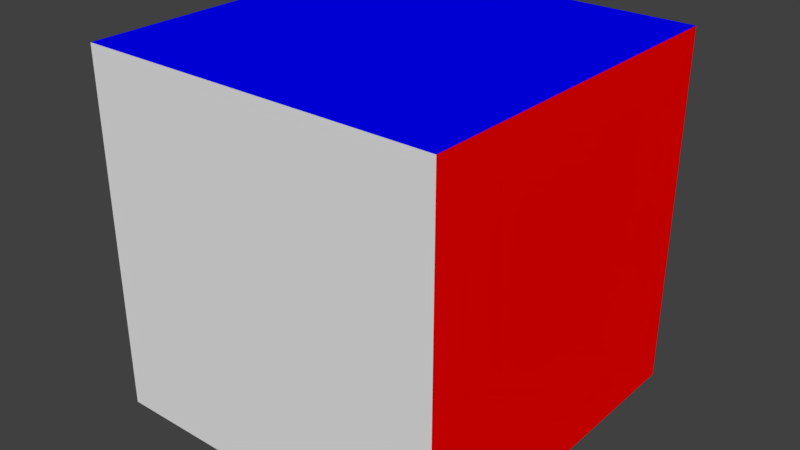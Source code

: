 # Source: scene.blend  (saved by Blender 2.78.0; exported with 4.5.12 LTS)
import bpy
from mathutils import Matrix  # noqa: F401  (used for matrix-valued properties, if any)

bpy.ops.wm.read_factory_settings(use_empty=True)
scene = bpy.context.scene
scene.name = 'Scene'

# ---- collections
col_collection_1 = bpy.data.collections.new('Collection 1'); scene.collection.children.link(col_collection_1)

# ---- materials (node trees are filled in below, after node groups)
mat_material_005 = bpy.data.materials.new('Material.005')
mat_material_005.alpha_threshold = 0.0
mat_material_005.use_transparent_shadow = False
mat_material_005.diffuse_color = (1.0, 1.0, 1.0, 1.0)
mat_material_005.roughness = 0.5
mat_material_005.line_color = (0.0, 0.0, 0.0, 1.0)
mat_grey = bpy.data.materials.new('Grey')
mat_grey.alpha_threshold = 0.0
mat_grey.use_transparent_shadow = False
mat_grey.roughness = 0.5
mat_grey.line_color = (0.0, 0.0, 0.0, 1.0)
mat_green_y = bpy.data.materials.new('Green y')
mat_green_y.alpha_threshold = 0.0
mat_green_y.use_transparent_shadow = False
mat_green_y.diffuse_color = (0.0, 0.8, 0.0, 1.0)
mat_green_y.roughness = 0.5
mat_red_x = bpy.data.materials.new('Red x')
mat_red_x.alpha_threshold = 0.0
mat_red_x.use_transparent_shadow = False
mat_red_x.diffuse_color = (1.0, 0.0, 0.0, 1.0)
mat_red_x.roughness = 0.5
mat_blue_z = bpy.data.materials.new('Blue z')
mat_blue_z.alpha_threshold = 0.0
mat_blue_z.use_transparent_shadow = False
mat_blue_z.diffuse_color = (0.0, 0.0, 1.0, 1.0)
mat_blue_z.roughness = 0.5

# ---- material node trees

# ---- world
world_world = bpy.data.worlds.new('World'); scene.world = world_world
world_world.color = (0.05088, 0.05088, 0.05088)
world_world.use_sun_shadow = False
world_world.sun_shadow_jitter_overblur = 0.0
world_world.cycles.sampling_method = 'MANUAL'

# ---- meshes
me_cube = bpy.data.meshes.new('Cube')
me_cube.from_pydata([(-3.347, -5.43, 7.0), (-3.347, 2.57, 7.0), (4.653, 2.57, 7.0), (4.653, -5.43, 7.0), (-3.347, -5.43, -1.0), (-3.347, 2.57, -1.0), (4.653, 2.57, -1.0), (4.653, -5.43, -1.0), (1.0, 1.0, -1.0), (1.0, -1.0, -1.0), (-1.0, -1.0, -1.0), (-1.0, 1.0, -1.0), (1.0, 1.0, 1.0), (1.0, -1.0, 1.0), (-1.0, -1.0, 1.0), (-1.0, 1.0, 1.0)], [], [(3, 4, 0), (1, 4, 5), (7, 2, 6), (3, 1, 2), (2, 5, 6), (7, 5, 4), (7, 6, 5), (3, 7, 4), (1, 0, 4), (7, 3, 2), (3, 0, 1), (2, 1, 5), (13, 15, 14), (10, 13, 14), (11, 12, 8), (9, 12, 13), (9, 11, 8), (10, 15, 11), (13, 12, 15), (10, 9, 13), (11, 15, 12), (9, 8, 12), (9, 10, 11), (10, 14, 15)])
me_cube.polygons.foreach_set('material_index', [1, 1, 3, 4, 2, 1, 1, 1, 1, 3, 4, 2, 0, 0, 0, 0, 0, 0, 0, 0, 0, 0, 0, 0])
_k = set([(0, 1), (0, 3), (0, 4), (1, 2), (1, 3), (1, 4), (1, 5), (2, 3), (2, 5), (2, 6), (2, 7), (3, 4), (3, 7), (4, 5), (4, 7), (5, 6), (5, 7), (6, 7)])
me_cube.attributes.new('sharp_edge', 'BOOLEAN', 'EDGE').data.foreach_set('value', [ (min(e.vertices), max(e.vertices)) in _k for e in me_cube.edges])
_uv = me_cube.uv_layers.new(name='UVMap')
_uv.uv.foreach_set('vector', [0.3333, 0.6667, 0.3333, 0.0, 0.0, 3.974e-08, 0.6667, 0.0, 0.3333, 0.6667, 0.6667, 1.391e-07, 0.3333, 0.3333, 0.0, 0.6667, 1.0, 0.3333, 5.96e-08, 0.6667, 0.3333, 0.0, 1.0, 2.98e-08, 0.0, 1.0, 0.3333, 0.3333, 0.6667, 0.3333, 0.3333, 0.3333, 0.6667, 0.3333, 1.093e-07, 0.3333, 0.3333, 0.3333, 0.3333, 1.0, 0.6667, 0.3333, 0.3333, 0.6667, 0.3333, 0.6667, 0.3333, 0.0, 0.6667, 0.0, 0.3333, 0.3333, 0.3333, 0.6667, 0.3333, 0.3333, 0.6667, 0.3333, 0.0, 0.6667, 5.96e-08, 0.6667, 0.6667, 0.6667, 0.3333, 0.0, 0.0, 1.0, 8.941e-08, 0.3333, 0.3333, 0.3333, 0.3333, 0.0, 0.6667, 8.941e-08, 0.3333, 0.0, 0.3333, 1.0, 0.3333, 0.3333, 0.6667, 0.3333, 1.0, 0.0, 0.3333, 0.3333, 1.987e-08, 0.6667, 0.3333, 0.6667, 0.6667, 0.3333, 0.0, 1.291e-07, 2.98e-08, 0.3333, 0.3333, 0.6667, 0.6667, 0.3333, 0.3333, 0.3333, 2.98e-08, 0.6667, 0.0, 1.0, 0.3333, 0.0, 0.0, 0.3333, 0.6667, 8.941e-08, 0.3333, 1.0, 0.6667, 1.987e-08, 0.3333, 0.3333, 1.0, 0.0, 0.6667, 0.6667, 0.3333, 0.3333, 0.3333, 0.6667, 0.3333, 0.3333, 0.6667, 0.3333, 2.98e-08, 0.3333, 1.0, 0.3333, 0.3333, 0.6667, 0.3333, 0.3333, 0.3333, 0.6667, 2.98e-08, 0.6667])
_ca = me_cube.color_attributes.new('Col', 'BYTE_COLOR', 'CORNER')
_ca.data.foreach_set('color', [0.1779, 0.9387, 1.0, 1.0, 0.1779, 0.9387, 1.0, 1.0, 0.1779, 0.9387, 1.0, 1.0, 0.1779, 0.9387, 1.0, 1.0, 0.1779, 0.9387, 1.0, 1.0, 0.1779, 0.9387, 1.0, 1.0, 0.1779, 0.9387, 1.0, 1.0, 0.1779, 0.9387, 1.0, 1.0, 0.1779, 0.9387, 1.0, 1.0, 0.1779, 0.9387, 1.0, 1.0, 0.1779, 0.9387, 1.0, 1.0, 0.1779, 0.9387, 1.0, 1.0, 0.1779, 0.9387, 1.0, 1.0, 0.1779, 0.9387, 1.0, 1.0, 0.1779, 0.9387, 1.0, 1.0, 0.1779, 0.9387, 1.0, 1.0, 0.1779, 0.9387, 1.0, 1.0, 0.1779, 0.9387, 1.0, 1.0, 0.1779, 0.9387, 1.0, 1.0, 0.1779, 0.9387, 1.0, 1.0, 0.1779, 0.9387, 1.0, 1.0, 0.1779, 0.9387, 1.0, 1.0, 0.1779, 0.9387, 1.0, 1.0, 0.1779, 0.9387, 1.0, 1.0, 0.1779, 0.9387, 1.0, 1.0, 0.1779, 0.9387, 1.0, 1.0, 0.1779, 0.9387, 1.0, 1.0, 0.1779, 0.9387, 1.0, 1.0, 0.1779, 0.9387, 1.0, 1.0, 0.1779, 0.9387, 1.0, 1.0, 0.1779, 0.9387, 1.0, 1.0, 0.1779, 0.9387, 1.0, 1.0, 0.1779, 0.9387, 1.0, 1.0, 0.1779, 0.9387, 1.0, 1.0, 0.1779, 0.9387, 1.0, 1.0, 0.1779, 0.9387, 1.0, 1.0, 1.0, 1.0, 1.0, 1.0, 1.0, 1.0, 1.0, 1.0, 1.0, 1.0, 1.0, 1.0, 1.0, 1.0, 1.0, 1.0, 1.0, 1.0, 1.0, 1.0, 1.0, 1.0, 1.0, 1.0, 1.0, 1.0, 1.0, 1.0, 1.0, 1.0, 1.0, 1.0, 1.0, 1.0, 1.0, 1.0, 1.0, 1.0, 1.0, 1.0, 1.0, 1.0, 1.0, 1.0, 1.0, 1.0, 1.0, 1.0, 1.0, 1.0, 1.0, 1.0, 1.0, 1.0, 1.0, 1.0, 1.0, 1.0, 1.0, 1.0, 1.0, 1.0, 1.0, 1.0, 1.0, 1.0, 1.0, 1.0, 1.0, 1.0, 1.0, 1.0, 1.0, 1.0, 1.0, 1.0, 1.0, 1.0, 1.0, 1.0, 1.0, 1.0, 1.0, 1.0, 1.0, 1.0, 1.0, 1.0, 1.0, 1.0, 1.0, 1.0, 1.0, 1.0, 1.0, 1.0, 1.0, 1.0, 1.0, 1.0, 1.0, 1.0, 1.0, 1.0, 1.0, 1.0, 1.0, 1.0, 1.0, 1.0, 1.0, 1.0, 1.0, 1.0, 1.0, 1.0, 1.0, 1.0, 1.0, 1.0, 1.0, 1.0, 1.0, 1.0, 1.0, 1.0, 1.0, 1.0, 1.0, 1.0, 1.0, 1.0, 1.0, 1.0, 1.0, 1.0, 1.0, 1.0, 1.0, 1.0, 1.0, 1.0, 1.0, 1.0])
me_cube.materials.append(mat_material_005)
me_cube.materials.append(mat_grey)
me_cube.materials.append(mat_green_y)
me_cube.materials.append(mat_red_x)
me_cube.materials.append(mat_blue_z)
me_cube.use_remesh_preserve_volume = False
me_cube.use_remesh_preserve_attributes = False
me_cube.use_mirror_vertex_groups = False
me_cube.use_paint_bone_selection = False
me_cube.use_paint_mask = True
me_cube.update()

# ---- objects
ob_cube = bpy.data.objects.new('Cube', me_cube)

# ---- transforms, parenting, visibility, modifiers, constraints
ob_cube.location = (-0.3263, 0.7152, 0.5)
ob_cube.scale = (0.5, 0.5, 0.5)
ob_cube.lock_rotations_4d = False
ob_cube.empty_display_type = 'ARROWS'
ob_cube.lineart.crease_threshold = 0.0

# ---- collection membership
col_collection_1.objects.link(ob_cube)

# ---- scene / render settings (as saved in the file)
scene.frame_start = 1; scene.frame_end = 250; scene.frame_set(0)
scene.render.engine = 'BLENDER_EEVEE_NEXT'
scene.render.resolution_percentage = 50
scene.render.dither_intensity = 0.0
scene.cycles.use_denoising = False
scene.cycles.samples = 128
scene.cycles.sampling_pattern = 'TABULATED_SOBOL'
scene.cycles.light_sampling_threshold = 0.0
scene.cycles.use_adaptive_sampling = False
scene.cycles.use_light_tree = False
scene.cycles.blur_glossy = 0.0
scene.cycles.sample_clamp_indirect = 0.0
scene.view_settings.view_transform = 'Standard'
bpy.context.view_layer.update()

# ---- added for rendering (the .blend has no active camera and no usable light): camera, sun
cam_auto = bpy.data.cameras.new('AutoCamera')
cam_auto.lens = 50.0
cam_auto.sensor_width = 36.0
cam_auto.clip_end = 1000.0
ob_auto_camera = bpy.data.objects.new('AutoCamera', cam_auto)
scene.collection.objects.link(ob_auto_camera)
ob_auto_camera.location = (6.41015, -7.69218, 7.12812)
ob_auto_camera.rotation_euler = (1.09748, -7.21219e-08, 0.694738)
scene.camera = ob_auto_camera
light_auto_sun = bpy.data.lights.new('AutoSun', 'SUN')
light_auto_sun.energy = 3.0
light_auto_sun.angle = 0.0523599
ob_auto_sun = bpy.data.objects.new('AutoSun', light_auto_sun)
scene.collection.objects.link(ob_auto_sun)
ob_auto_sun.rotation_euler = (0.872665, 0.174533, 0.523599)
bpy.context.view_layer.update()
